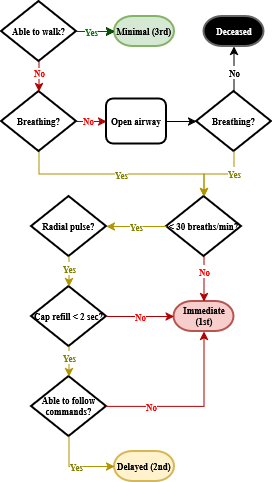

The diagram above was exported from draw.io. Its source (the exported page's mxGraphModel, read from the mxfile embedded in the PNG):
<mxGraphModel dx="503" dy="335" grid="1" gridSize="15" guides="1" tooltips="1" connect="1" arrows="1" fold="1" page="1" pageScale="1" pageWidth="300" pageHeight="500" math="0" shadow="0">
  <root>
    <mxCell id="0" />
    <mxCell id="1" parent="0" />
    <mxCell id="bt27iNyVVFq3gCf2cDVc-52" value="Minimal (3rd)" style="strokeWidth=2;html=1;shape=mxgraph.flowchart.terminator;whiteSpace=wrap;fillColor=#d5e8d4;strokeColor=#82b366;fontSize=9;fontStyle=1;verticalAlign=middle;" parent="1" vertex="1">
      <mxGeometry x="128" y="30" width="60" height="30" as="geometry" />
    </mxCell>
    <mxCell id="bt27iNyVVFq3gCf2cDVc-132" value="" style="edgeStyle=orthogonalEdgeStyle;rounded=0;orthogonalLoop=1;jettySize=auto;html=1;" parent="1" source="bt27iNyVVFq3gCf2cDVc-53" target="bt27iNyVVFq3gCf2cDVc-52" edge="1">
      <mxGeometry relative="1" as="geometry" />
    </mxCell>
    <mxCell id="bt27iNyVVFq3gCf2cDVc-134" value="" style="edgeStyle=orthogonalEdgeStyle;rounded=0;orthogonalLoop=1;jettySize=auto;html=1;" parent="1" source="bt27iNyVVFq3gCf2cDVc-53" target="bt27iNyVVFq3gCf2cDVc-52" edge="1">
      <mxGeometry relative="1" as="geometry" />
    </mxCell>
    <mxCell id="bt27iNyVVFq3gCf2cDVc-53" value="&lt;div align=&quot;justify&quot;&gt;&lt;font&gt;Able to walk?&lt;/font&gt;&lt;/div&gt;" style="strokeWidth=2;html=1;shape=mxgraph.flowchart.decision;whiteSpace=wrap;fontSize=9;fontStyle=1;verticalAlign=middle;" parent="1" vertex="1">
      <mxGeometry x="15" y="15" width="75" height="60" as="geometry" />
    </mxCell>
    <mxCell id="bt27iNyVVFq3gCf2cDVc-98" value="" style="edgeStyle=orthogonalEdgeStyle;rounded=0;orthogonalLoop=1;jettySize=auto;html=1;exitX=1;exitY=0.5;exitDx=0;exitDy=0;exitPerimeter=0;entryX=0;entryY=0.5;entryDx=0;entryDy=0;align=center;strokeColor=#B20000;fillColor=#e51400;" parent="1" source="bt27iNyVVFq3gCf2cDVc-55" target="bt27iNyVVFq3gCf2cDVc-56" edge="1">
      <mxGeometry relative="1" as="geometry">
        <mxPoint as="offset" />
      </mxGeometry>
    </mxCell>
    <mxCell id="bt27iNyVVFq3gCf2cDVc-99" value="&lt;font style=&quot;font-size: 9px;&quot;&gt;&lt;b&gt;No&lt;/b&gt;&lt;/font&gt;" style="edgeLabel;html=1;align=center;verticalAlign=middle;resizable=0;points=[];fontColor=light-dark(#ff0000, #ededed);" parent="bt27iNyVVFq3gCf2cDVc-98" vertex="1" connectable="0">
      <mxGeometry x="-0.4667" relative="1" as="geometry">
        <mxPoint x="3" y="-2" as="offset" />
      </mxGeometry>
    </mxCell>
    <mxCell id="bt27iNyVVFq3gCf2cDVc-123" value="&lt;font style=&quot;font-size: 9px;&quot;&gt;&lt;b&gt;Yes&lt;/b&gt;&lt;/font&gt;" style="edgeStyle=orthogonalEdgeStyle;rounded=0;orthogonalLoop=1;jettySize=auto;html=1;exitX=0.5;exitY=1;exitDx=0;exitDy=0;exitPerimeter=0;strokeColor=#B09500;fontColor=light-dark(#808000, #808000);fillColor=#e3c800;" parent="1" source="bt27iNyVVFq3gCf2cDVc-55" target="bt27iNyVVFq3gCf2cDVc-59" edge="1">
      <mxGeometry relative="1" as="geometry" />
    </mxCell>
    <mxCell id="bt27iNyVVFq3gCf2cDVc-55" value="Breathing?" style="strokeWidth=2;html=1;shape=mxgraph.flowchart.decision;whiteSpace=wrap;fontSize=9;fontStyle=1;verticalAlign=middle;" parent="1" vertex="1">
      <mxGeometry x="15" y="105" width="75" height="60" as="geometry" />
    </mxCell>
    <mxCell id="bt27iNyVVFq3gCf2cDVc-56" value="Open airway" style="rounded=1;whiteSpace=wrap;html=1;absoluteArcSize=1;arcSize=14;strokeWidth=2;fontSize=9;fontStyle=1;verticalAlign=middle;" parent="1" vertex="1">
      <mxGeometry x="120" y="112.5" width="60" height="45" as="geometry" />
    </mxCell>
    <mxCell id="bt27iNyVVFq3gCf2cDVc-57" value="Breathing?" style="strokeWidth=2;html=1;shape=mxgraph.flowchart.decision;whiteSpace=wrap;fontSize=9;fontStyle=1;verticalAlign=middle;" parent="1" vertex="1">
      <mxGeometry x="210" y="105" width="75" height="60" as="geometry" />
    </mxCell>
    <mxCell id="bt27iNyVVFq3gCf2cDVc-58" value="Deceased" style="strokeWidth=2;html=1;shape=mxgraph.flowchart.terminator;whiteSpace=wrap;fillColor=light-dark(#000000, #1a1a1a);strokeColor=#666666;gradientColor=none;fontColor=#FFFFFF;fontSize=9;fontStyle=1;verticalAlign=middle;" parent="1" vertex="1">
      <mxGeometry x="217.5" y="30" width="60" height="30" as="geometry" />
    </mxCell>
    <mxCell id="bt27iNyVVFq3gCf2cDVc-59" value="&amp;lt; 30 breaths/min?" style="strokeWidth=2;html=1;shape=mxgraph.flowchart.decision;whiteSpace=wrap;fontSize=9;fontStyle=1;verticalAlign=middle;" parent="1" vertex="1">
      <mxGeometry x="180" y="210" width="75" height="60" as="geometry" />
    </mxCell>
    <mxCell id="bt27iNyVVFq3gCf2cDVc-60" value="Radial pulse?" style="strokeWidth=2;html=1;shape=mxgraph.flowchart.decision;whiteSpace=wrap;fontSize=9;fontStyle=1;verticalAlign=middle;" parent="1" vertex="1">
      <mxGeometry x="45" y="210" width="75" height="60" as="geometry" />
    </mxCell>
    <mxCell id="bt27iNyVVFq3gCf2cDVc-61" value="Cap refill &amp;lt; 2 sec?" style="strokeWidth=2;html=1;shape=mxgraph.flowchart.decision;whiteSpace=wrap;fontSize=9;fontStyle=1;verticalAlign=middle;" parent="1" vertex="1">
      <mxGeometry x="45" y="300" width="75" height="60" as="geometry" />
    </mxCell>
    <mxCell id="bt27iNyVVFq3gCf2cDVc-62" value="Able to follow commands?" style="strokeWidth=2;html=1;shape=mxgraph.flowchart.decision;whiteSpace=wrap;fontSize=9;fontStyle=1;verticalAlign=middle;" parent="1" vertex="1">
      <mxGeometry x="45" y="390" width="75" height="60" as="geometry" />
    </mxCell>
    <mxCell id="bt27iNyVVFq3gCf2cDVc-63" value="Delayed (2nd)" style="strokeWidth=2;html=1;shape=mxgraph.flowchart.terminator;whiteSpace=wrap;fillColor=#fff2cc;strokeColor=#d6b656;fontSize=9;fontStyle=1;verticalAlign=middle;" parent="1" vertex="1">
      <mxGeometry x="128" y="465" width="60" height="30" as="geometry" />
    </mxCell>
    <mxCell id="bt27iNyVVFq3gCf2cDVc-64" value="Immediate (1st)" style="strokeWidth=2;html=1;shape=mxgraph.flowchart.terminator;whiteSpace=wrap;fillColor=#f8cecc;strokeColor=#b85450;fontSize=9;fontStyle=1;verticalAlign=middle;" parent="1" vertex="1">
      <mxGeometry x="187.5" y="315" width="60" height="30" as="geometry" />
    </mxCell>
    <mxCell id="bt27iNyVVFq3gCf2cDVc-75" style="edgeStyle=orthogonalEdgeStyle;rounded=0;orthogonalLoop=1;jettySize=auto;html=1;exitX=0.5;exitY=1;exitDx=0;exitDy=0;exitPerimeter=0;entryX=0.5;entryY=0;entryDx=0;entryDy=0;entryPerimeter=0;strokeColor=#B20000;fillColor=#e51400;" parent="1" source="bt27iNyVVFq3gCf2cDVc-53" target="bt27iNyVVFq3gCf2cDVc-55" edge="1">
      <mxGeometry relative="1" as="geometry" />
    </mxCell>
    <mxCell id="bt27iNyVVFq3gCf2cDVc-76" value="&lt;b&gt;No&lt;/b&gt;" style="edgeLabel;html=1;align=center;verticalAlign=middle;resizable=0;points=[];fontSize=9;fontColor=light-dark(#ff0000, #ededed);" parent="bt27iNyVVFq3gCf2cDVc-75" vertex="1" connectable="0">
      <mxGeometry x="-0.1905" relative="1" as="geometry">
        <mxPoint y="-1" as="offset" />
      </mxGeometry>
    </mxCell>
    <mxCell id="bt27iNyVVFq3gCf2cDVc-93" style="edgeStyle=orthogonalEdgeStyle;rounded=0;orthogonalLoop=1;jettySize=auto;html=1;exitX=0.5;exitY=0;exitDx=0;exitDy=0;exitPerimeter=0;entryX=0.5;entryY=1;entryDx=0;entryDy=0;entryPerimeter=0;strokeColor=light-dark(#000000, #000000);fillColor=#e51400;" parent="1" source="bt27iNyVVFq3gCf2cDVc-57" target="bt27iNyVVFq3gCf2cDVc-58" edge="1">
      <mxGeometry relative="1" as="geometry" />
    </mxCell>
    <mxCell id="bt27iNyVVFq3gCf2cDVc-94" value="&lt;font style=&quot;font-size: 9px;&quot;&gt;&lt;b&gt;No&lt;/b&gt;&lt;/font&gt;" style="edgeLabel;html=1;align=center;verticalAlign=middle;resizable=0;points=[];fontColor=light-dark(#000000, #000000);" parent="bt27iNyVVFq3gCf2cDVc-93" vertex="1" connectable="0">
      <mxGeometry x="-0.1048" relative="1" as="geometry">
        <mxPoint as="offset" />
      </mxGeometry>
    </mxCell>
    <mxCell id="bt27iNyVVFq3gCf2cDVc-100" style="edgeStyle=orthogonalEdgeStyle;rounded=0;orthogonalLoop=1;jettySize=auto;html=1;exitX=1;exitY=0.5;exitDx=0;exitDy=0;entryX=0;entryY=0.5;entryDx=0;entryDy=0;entryPerimeter=0;" parent="1" source="bt27iNyVVFq3gCf2cDVc-56" target="bt27iNyVVFq3gCf2cDVc-57" edge="1">
      <mxGeometry relative="1" as="geometry" />
    </mxCell>
    <mxCell id="bt27iNyVVFq3gCf2cDVc-107" value="" style="edgeStyle=orthogonalEdgeStyle;rounded=0;orthogonalLoop=1;jettySize=auto;html=1;exitX=0.5;exitY=1;exitDx=0;exitDy=0;exitPerimeter=0;entryX=0.5;entryY=0;entryDx=0;entryDy=0;entryPerimeter=0;verticalAlign=middle;fontColor=light-dark(#008000, #ededed);strokeColor=#B09500;fillColor=#e3c800;" parent="1" source="bt27iNyVVFq3gCf2cDVc-60" target="bt27iNyVVFq3gCf2cDVc-61" edge="1">
      <mxGeometry relative="1" as="geometry">
        <mxPoint as="offset" />
      </mxGeometry>
    </mxCell>
    <mxCell id="bt27iNyVVFq3gCf2cDVc-135" value="&lt;b&gt;&lt;font style=&quot;font-size: 9px;&quot;&gt;Yes&lt;/font&gt;&lt;/b&gt;" style="edgeLabel;html=1;align=center;verticalAlign=middle;resizable=0;points=[];fontColor=light-dark(#808000, #808000);" parent="bt27iNyVVFq3gCf2cDVc-107" vertex="1" connectable="0">
      <mxGeometry x="-0.5429" relative="1" as="geometry">
        <mxPoint y="4" as="offset" />
      </mxGeometry>
    </mxCell>
    <mxCell id="bt27iNyVVFq3gCf2cDVc-109" value="" style="edgeStyle=orthogonalEdgeStyle;rounded=0;orthogonalLoop=1;jettySize=auto;html=1;exitX=0.5;exitY=1;exitDx=0;exitDy=0;exitPerimeter=0;entryX=0.5;entryY=0;entryDx=0;entryDy=0;entryPerimeter=0;fillColor=#e3c800;strokeColor=#B09500;fontColor=light-dark(#008000, #ededed);" parent="1" source="bt27iNyVVFq3gCf2cDVc-61" target="bt27iNyVVFq3gCf2cDVc-62" edge="1">
      <mxGeometry x="-0.0095" relative="1" as="geometry">
        <mxPoint as="offset" />
      </mxGeometry>
    </mxCell>
    <mxCell id="bt27iNyVVFq3gCf2cDVc-138" value="&lt;b&gt;&lt;font style=&quot;font-size: 9px;&quot;&gt;Yes&lt;/font&gt;&lt;/b&gt;" style="edgeLabel;html=1;align=center;verticalAlign=middle;resizable=0;points=[];fontColor=light-dark(#808000, #808000);" parent="bt27iNyVVFq3gCf2cDVc-109" vertex="1" connectable="0">
      <mxGeometry x="-0.3333" y="-2" relative="1" as="geometry">
        <mxPoint x="2" as="offset" />
      </mxGeometry>
    </mxCell>
    <mxCell id="bt27iNyVVFq3gCf2cDVc-111" value="&lt;font style=&quot;font-size: 9px;&quot;&gt;&lt;b&gt;Yes&lt;/b&gt;&lt;/font&gt;" style="edgeStyle=orthogonalEdgeStyle;rounded=0;orthogonalLoop=1;jettySize=auto;html=1;exitX=0;exitY=0.5;exitDx=0;exitDy=0;exitPerimeter=0;entryX=1;entryY=0.5;entryDx=0;entryDy=0;entryPerimeter=0;strokeColor=#B09500;fontColor=light-dark(#808000, #808000);fillColor=#e3c800;" parent="1" source="bt27iNyVVFq3gCf2cDVc-59" target="bt27iNyVVFq3gCf2cDVc-60" edge="1">
      <mxGeometry relative="1" as="geometry" />
    </mxCell>
    <mxCell id="bt27iNyVVFq3gCf2cDVc-113" value="&lt;font style=&quot;font-size: 9px;&quot;&gt;&lt;b&gt;Yes&lt;/b&gt;&lt;/font&gt;" style="edgeStyle=orthogonalEdgeStyle;rounded=0;orthogonalLoop=1;jettySize=auto;html=1;exitX=0.5;exitY=1;exitDx=0;exitDy=0;exitPerimeter=0;entryX=0;entryY=0.5;entryDx=0;entryDy=0;entryPerimeter=0;fillColor=#e3c800;strokeColor=#B09500;fontColor=light-dark(#808000, #ededed);" parent="1" source="bt27iNyVVFq3gCf2cDVc-62" target="bt27iNyVVFq3gCf2cDVc-63" edge="1">
      <mxGeometry x="-0.0068" relative="1" as="geometry">
        <mxPoint as="offset" />
      </mxGeometry>
    </mxCell>
    <mxCell id="bt27iNyVVFq3gCf2cDVc-121" value="&lt;b&gt;&lt;font style=&quot;font-size: 9px;&quot;&gt;No&lt;/font&gt;&lt;/b&gt;" style="edgeStyle=orthogonalEdgeStyle;rounded=0;orthogonalLoop=1;jettySize=auto;html=1;exitX=1;exitY=0.5;exitDx=0;exitDy=0;exitPerimeter=0;entryX=0.5;entryY=1;entryDx=0;entryDy=0;entryPerimeter=0;fillColor=#e51400;strokeColor=#B20000;fontColor=light-dark(#ff0000, #ededed);" parent="1" source="bt27iNyVVFq3gCf2cDVc-62" target="bt27iNyVVFq3gCf2cDVc-64" edge="1">
      <mxGeometry x="-0.4766" relative="1" as="geometry">
        <mxPoint as="offset" />
      </mxGeometry>
    </mxCell>
    <mxCell id="bt27iNyVVFq3gCf2cDVc-125" value="&lt;b&gt;&lt;font style=&quot;font-size: 9px;&quot;&gt;Yes&lt;/font&gt;&lt;/b&gt;" style="edgeStyle=orthogonalEdgeStyle;rounded=0;orthogonalLoop=1;jettySize=auto;html=1;exitX=0.5;exitY=1;exitDx=0;exitDy=0;exitPerimeter=0;entryX=0.5;entryY=0;entryDx=0;entryDy=0;entryPerimeter=0;fontColor=light-dark(#808000, #808000);strokeColor=#B09500;fillColor=#e3c800;" parent="1" source="bt27iNyVVFq3gCf2cDVc-57" target="bt27iNyVVFq3gCf2cDVc-59" edge="1">
      <mxGeometry x="-0.4004" relative="1" as="geometry">
        <mxPoint as="offset" />
      </mxGeometry>
    </mxCell>
    <mxCell id="bt27iNyVVFq3gCf2cDVc-126" value="&lt;b&gt;&lt;font style=&quot;font-size: 9px;&quot;&gt;No&lt;/font&gt;&lt;/b&gt;" style="edgeStyle=orthogonalEdgeStyle;rounded=0;orthogonalLoop=1;jettySize=auto;html=1;exitX=0.5;exitY=1;exitDx=0;exitDy=0;exitPerimeter=0;entryX=0.5;entryY=0;entryDx=0;entryDy=0;entryPerimeter=0;fillColor=#e51400;strokeColor=#B20000;fontColor=light-dark(#ff0000, #ededed);" parent="1" source="bt27iNyVVFq3gCf2cDVc-59" target="bt27iNyVVFq3gCf2cDVc-64" edge="1">
      <mxGeometry x="-0.3397" relative="1" as="geometry">
        <mxPoint as="offset" />
      </mxGeometry>
    </mxCell>
    <mxCell id="bt27iNyVVFq3gCf2cDVc-127" value="&lt;b&gt;&lt;font style=&quot;font-size: 9px;&quot;&gt;No&lt;/font&gt;&lt;/b&gt;" style="edgeStyle=orthogonalEdgeStyle;rounded=0;orthogonalLoop=1;jettySize=auto;html=1;exitX=1;exitY=0.5;exitDx=0;exitDy=0;exitPerimeter=0;entryX=0;entryY=0.5;entryDx=0;entryDy=0;entryPerimeter=0;fillColor=#e51400;strokeColor=#B20000;fontColor=light-dark(#ff0000, #ededed);" parent="1" source="bt27iNyVVFq3gCf2cDVc-61" target="bt27iNyVVFq3gCf2cDVc-64" edge="1">
      <mxGeometry x="-0.0011" relative="1" as="geometry">
        <mxPoint as="offset" />
      </mxGeometry>
    </mxCell>
    <mxCell id="bt27iNyVVFq3gCf2cDVc-130" value="&lt;b&gt;&lt;font style=&quot;font-size: 9px;&quot;&gt;Yes&lt;/font&gt;&lt;/b&gt;" style="edgeStyle=orthogonalEdgeStyle;rounded=0;orthogonalLoop=1;jettySize=auto;html=1;exitX=1;exitY=0.5;exitDx=0;exitDy=0;exitPerimeter=0;entryX=0;entryY=0.5;entryDx=0;entryDy=0;entryPerimeter=0;labelPosition=center;verticalLabelPosition=top;align=center;verticalAlign=middle;fontColor=light-dark(#008000,#EDEDED);strokeColor=#005700;fillColor=#008a00;" parent="1" edge="1">
      <mxGeometry x="-0.218" relative="1" as="geometry">
        <mxPoint x="90" y="45" as="sourcePoint" />
        <mxPoint x="128" y="45" as="targetPoint" />
        <mxPoint as="offset" />
      </mxGeometry>
    </mxCell>
  </root>
</mxGraphModel>